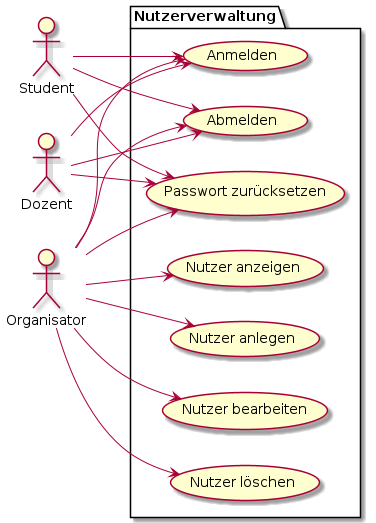

The diagram above was rendered by PlantUML. Its source (embedded in the PNG):
@startuml
left to right direction
actor Student as stu
actor Dozent as doz
actor Organisator as org

package Nutzerverwaltung {
	usecase "Anmelden" as nv_1
	usecase "Abmelden" as nv_2
	usecase "Passwort zurücksetzen" as nv_3
	usecase "Nutzer anzeigen" as nv_4
	usecase "Nutzer anlegen" as nv_5
	usecase "Nutzer bearbeiten" as nv_6
	usecase "Nutzer löschen" as nv_7
}

stu --> nv_1
stu --> nv_2
stu --> nv_3

doz --> nv_1
doz --> nv_2
doz --> nv_3

org --> nv_1
org --> nv_2
org --> nv_3
org --> nv_4
org --> nv_5
org --> nv_6
org --> nv_7

@enduml